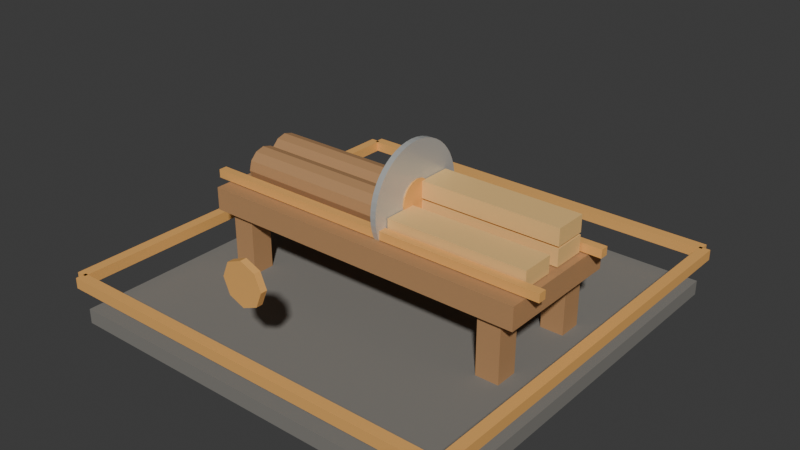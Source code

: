 # Source: t6_sawmill.blend  (saved by Blender 5.1.30; exported with 4.5.12 LTS)
import bpy
from mathutils import Matrix  # noqa: F401  (used for matrix-valued properties, if any)

bpy.ops.wm.read_factory_settings(use_empty=True)
scene = bpy.context.scene
scene.name = 'Scene'

# ---- materials (node trees are filled in below, after node groups)
mat_darkstone = bpy.data.materials.new('DarkStone')
mat_darkstone.diffuse_color = (0.21, 0.2, 0.18, 1.0)
mat_wood = bpy.data.materials.new('Wood')
mat_wood.diffuse_color = (0.46, 0.25, 0.11, 1.0)
mat_t6tieraccent = bpy.data.materials.new('T6TierAccent')
mat_t6tieraccent.diffuse_color = (0.92, 0.48, 0.14, 1.0)
mat_metal = bpy.data.materials.new('Metal')
mat_metal.diffuse_color = (0.6, 0.61, 0.59, 1.0)
mat_cutwood = bpy.data.materials.new('CutWood')
mat_cutwood.diffuse_color = (0.88, 0.56, 0.21, 1.0)

# ---- material node trees
mat_darkstone.use_nodes = True; mat_darkstone.node_tree.nodes.clear()
_N = mat_darkstone.node_tree.nodes; _L = mat_darkstone.node_tree.links
n0 = _N.new('ShaderNodeBsdfPrincipled'); n0.name = 'Principled BSDF'; n0.location = (-200, 100)
n0.inputs[0].default_value = (0.21, 0.2, 0.18, 1.0)
n0.inputs[2].default_value = 0.9
n1 = _N.new('ShaderNodeOutputMaterial'); n1.name = 'Material Output'; n1.location = (200, 100)
_L.new(n0.outputs[0], n1.inputs[0])
n1.is_active_output = True
mat_wood.use_nodes = True; mat_wood.node_tree.nodes.clear()
_N = mat_wood.node_tree.nodes; _L = mat_wood.node_tree.links
n0 = _N.new('ShaderNodeBsdfPrincipled'); n0.name = 'Principled BSDF'; n0.location = (-200, 100)
n0.inputs[0].default_value = (0.46, 0.25, 0.11, 1.0)
n0.inputs[2].default_value = 0.75
n1 = _N.new('ShaderNodeOutputMaterial'); n1.name = 'Material Output'; n1.location = (200, 100)
_L.new(n0.outputs[0], n1.inputs[0])
n1.is_active_output = True
mat_t6tieraccent.use_nodes = True; mat_t6tieraccent.node_tree.nodes.clear()
_N = mat_t6tieraccent.node_tree.nodes; _L = mat_t6tieraccent.node_tree.links
n0 = _N.new('ShaderNodeBsdfPrincipled'); n0.name = 'Principled BSDF'; n0.location = (-200, 100)
n0.inputs[0].default_value = (0.92, 0.48, 0.14, 1.0)
n0.inputs[1].default_value = 0.1
n0.inputs[2].default_value = 0.52
n1 = _N.new('ShaderNodeOutputMaterial'); n1.name = 'Material Output'; n1.location = (200, 100)
_L.new(n0.outputs[0], n1.inputs[0])
n1.is_active_output = True
mat_metal.use_nodes = True; mat_metal.node_tree.nodes.clear()
_N = mat_metal.node_tree.nodes; _L = mat_metal.node_tree.links
n0 = _N.new('ShaderNodeBsdfPrincipled'); n0.name = 'Principled BSDF'; n0.location = (-200, 100)
n0.inputs[0].default_value = (0.6, 0.61, 0.59, 1.0)
n0.inputs[1].default_value = 0.35
n0.inputs[2].default_value = 0.32
n1 = _N.new('ShaderNodeOutputMaterial'); n1.name = 'Material Output'; n1.location = (200, 100)
_L.new(n0.outputs[0], n1.inputs[0])
n1.is_active_output = True
mat_cutwood.use_nodes = True; mat_cutwood.node_tree.nodes.clear()
_N = mat_cutwood.node_tree.nodes; _L = mat_cutwood.node_tree.links
n0 = _N.new('ShaderNodeBsdfPrincipled'); n0.name = 'Principled BSDF'; n0.location = (-200, 100)
n0.inputs[0].default_value = (0.88, 0.56, 0.21, 1.0)
n0.inputs[2].default_value = 0.68
n1 = _N.new('ShaderNodeOutputMaterial'); n1.name = 'Material Output'; n1.location = (200, 100)
_L.new(n0.outputs[0], n1.inputs[0])
n1.is_active_output = True

# ---- world
world_world = bpy.data.worlds.new('World'); scene.world = world_world
world_world.use_nodes = True; world_world.node_tree.nodes.clear()
_N = world_world.node_tree.nodes; _L = world_world.node_tree.links
n0 = _N.new('ShaderNodeOutputWorld'); n0.name = 'World Output'; n0.location = (200, 100)
n1 = _N.new('ShaderNodeBackground'); n1.name = 'Background'; n1.location = (-200, 100)
n1.inputs[0].default_value = (0.05088, 0.05088, 0.05088, 1.0)
_L.new(n1.outputs[0], n0.inputs[0])
n0.is_active_output = True
world_world.color = (0.05088, 0.05088, 0.05088)
world_world.sun_shadow_jitter_overblur = 0.0

# ---- meshes
me_footprintbase_mesh = bpy.data.meshes.new('FootprintBase_Mesh')
me_footprintbase_mesh.from_pydata([(-1.9, -1.9, -0.07), (-1.9, -1.9, 0.07), (-1.9, 1.9, -0.07), (-1.9, 1.9, 0.07), (1.9, -1.9, -0.07), (1.9, -1.9, 0.07), (1.9, 1.9, -0.07), (1.9, 1.9, 0.07)], [], [(0, 1, 3, 2), (2, 3, 7, 6), (6, 7, 5, 4), (4, 5, 1, 0), (2, 6, 4, 0), (7, 3, 1, 5)])
_uv = me_footprintbase_mesh.uv_layers.new(name='UVMap')
_uv.uv.foreach_set('vector', [0.375, 0.0, 0.625, 0.0, 0.625, 0.25, 0.375, 0.25, 0.375, 0.25, 0.625, 0.25, 0.625, 0.5, 0.375, 0.5, 0.375, 0.5, 0.625, 0.5, 0.625, 0.75, 0.375, 0.75, 0.375, 0.75, 0.625, 0.75, 0.625, 1.0, 0.375, 1.0, 0.125, 0.5, 0.375, 0.5, 0.375, 0.75, 0.125, 0.75, 0.625, 0.5, 0.875, 0.5, 0.875, 0.75, 0.625, 0.75])
me_footprintbase_mesh.materials.append(mat_darkstone)
me_footprintbase_mesh.update()
me_tabletop_mesh = bpy.data.meshes.new('TableTop_Mesh')
me_tabletop_mesh.from_pydata([(-1.6, -0.625, -0.11), (-1.6, -0.625, 0.11), (-1.6, 0.625, -0.11), (-1.6, 0.625, 0.11), (1.6, -0.625, -0.11), (1.6, -0.625, 0.11), (1.6, 0.625, -0.11), (1.6, 0.625, 0.11)], [], [(0, 1, 3, 2), (2, 3, 7, 6), (6, 7, 5, 4), (4, 5, 1, 0), (2, 6, 4, 0), (7, 3, 1, 5)])
_uv = me_tabletop_mesh.uv_layers.new(name='UVMap')
_uv.uv.foreach_set('vector', [0.375, 0.0, 0.625, 0.0, 0.625, 0.25, 0.375, 0.25, 0.375, 0.25, 0.625, 0.25, 0.625, 0.5, 0.375, 0.5, 0.375, 0.5, 0.625, 0.5, 0.625, 0.75, 0.375, 0.75, 0.375, 0.75, 0.625, 0.75, 0.625, 1.0, 0.375, 1.0, 0.125, 0.5, 0.375, 0.5, 0.375, 0.75, 0.125, 0.75, 0.625, 0.5, 0.875, 0.5, 0.875, 0.75, 0.625, 0.75])
me_tabletop_mesh.materials.append(mat_wood)
me_tabletop_mesh.update()
me_tableleg_mesh = bpy.data.meshes.new('TableLeg_Mesh')
me_tableleg_mesh.from_pydata([(-0.11, -0.11, -0.36), (-0.11, -0.11, 0.36), (-0.11, 0.11, -0.36), (-0.11, 0.11, 0.36), (0.11, -0.11, -0.36), (0.11, -0.11, 0.36), (0.11, 0.11, -0.36), (0.11, 0.11, 0.36)], [], [(0, 1, 3, 2), (2, 3, 7, 6), (6, 7, 5, 4), (4, 5, 1, 0), (2, 6, 4, 0), (7, 3, 1, 5)])
_uv = me_tableleg_mesh.uv_layers.new(name='UVMap')
_uv.uv.foreach_set('vector', [0.375, 0.0, 0.625, 0.0, 0.625, 0.25, 0.375, 0.25, 0.375, 0.25, 0.625, 0.25, 0.625, 0.5, 0.375, 0.5, 0.375, 0.5, 0.625, 0.5, 0.625, 0.75, 0.375, 0.75, 0.375, 0.75, 0.625, 0.75, 0.625, 1.0, 0.375, 1.0, 0.125, 0.5, 0.375, 0.5, 0.375, 0.75, 0.125, 0.75, 0.625, 0.5, 0.875, 0.5, 0.875, 0.75, 0.625, 0.75])
me_tableleg_mesh.materials.append(mat_wood)
me_tableleg_mesh.update()
me_tableleg_mesh_001 = bpy.data.meshes.new('TableLeg_Mesh.001')
me_tableleg_mesh_001.from_pydata([(-0.11, -0.11, -0.36), (-0.11, -0.11, 0.36), (-0.11, 0.11, -0.36), (-0.11, 0.11, 0.36), (0.11, -0.11, -0.36), (0.11, -0.11, 0.36), (0.11, 0.11, -0.36), (0.11, 0.11, 0.36)], [], [(0, 1, 3, 2), (2, 3, 7, 6), (6, 7, 5, 4), (4, 5, 1, 0), (2, 6, 4, 0), (7, 3, 1, 5)])
_uv = me_tableleg_mesh_001.uv_layers.new(name='UVMap')
_uv.uv.foreach_set('vector', [0.375, 0.0, 0.625, 0.0, 0.625, 0.25, 0.375, 0.25, 0.375, 0.25, 0.625, 0.25, 0.625, 0.5, 0.375, 0.5, 0.375, 0.5, 0.625, 0.5, 0.625, 0.75, 0.375, 0.75, 0.375, 0.75, 0.625, 0.75, 0.625, 1.0, 0.375, 1.0, 0.125, 0.5, 0.375, 0.5, 0.375, 0.75, 0.125, 0.75, 0.625, 0.5, 0.875, 0.5, 0.875, 0.75, 0.625, 0.75])
me_tableleg_mesh_001.materials.append(mat_wood)
me_tableleg_mesh_001.update()
me_tableleg_mesh_002 = bpy.data.meshes.new('TableLeg_Mesh.002')
me_tableleg_mesh_002.from_pydata([(-0.11, -0.11, -0.36), (-0.11, -0.11, 0.36), (-0.11, 0.11, -0.36), (-0.11, 0.11, 0.36), (0.11, -0.11, -0.36), (0.11, -0.11, 0.36), (0.11, 0.11, -0.36), (0.11, 0.11, 0.36)], [], [(0, 1, 3, 2), (2, 3, 7, 6), (6, 7, 5, 4), (4, 5, 1, 0), (2, 6, 4, 0), (7, 3, 1, 5)])
_uv = me_tableleg_mesh_002.uv_layers.new(name='UVMap')
_uv.uv.foreach_set('vector', [0.375, 0.0, 0.625, 0.0, 0.625, 0.25, 0.375, 0.25, 0.375, 0.25, 0.625, 0.25, 0.625, 0.5, 0.375, 0.5, 0.375, 0.5, 0.625, 0.5, 0.625, 0.75, 0.375, 0.75, 0.375, 0.75, 0.625, 0.75, 0.625, 1.0, 0.375, 1.0, 0.125, 0.5, 0.375, 0.5, 0.375, 0.75, 0.125, 0.75, 0.625, 0.5, 0.875, 0.5, 0.875, 0.75, 0.625, 0.75])
me_tableleg_mesh_002.materials.append(mat_wood)
me_tableleg_mesh_002.update()
me_tableleg_mesh_003 = bpy.data.meshes.new('TableLeg_Mesh.003')
me_tableleg_mesh_003.from_pydata([(-0.11, -0.11, -0.36), (-0.11, -0.11, 0.36), (-0.11, 0.11, -0.36), (-0.11, 0.11, 0.36), (0.11, -0.11, -0.36), (0.11, -0.11, 0.36), (0.11, 0.11, -0.36), (0.11, 0.11, 0.36)], [], [(0, 1, 3, 2), (2, 3, 7, 6), (6, 7, 5, 4), (4, 5, 1, 0), (2, 6, 4, 0), (7, 3, 1, 5)])
_uv = me_tableleg_mesh_003.uv_layers.new(name='UVMap')
_uv.uv.foreach_set('vector', [0.375, 0.0, 0.625, 0.0, 0.625, 0.25, 0.375, 0.25, 0.375, 0.25, 0.625, 0.25, 0.625, 0.5, 0.375, 0.5, 0.375, 0.5, 0.625, 0.5, 0.625, 0.75, 0.375, 0.75, 0.375, 0.75, 0.625, 0.75, 0.625, 1.0, 0.375, 1.0, 0.125, 0.5, 0.375, 0.5, 0.375, 0.75, 0.125, 0.75, 0.625, 0.5, 0.875, 0.5, 0.875, 0.75, 0.625, 0.75])
me_tableleg_mesh_003.materials.append(mat_wood)
me_tableleg_mesh_003.update()
me_leftrail_mesh = bpy.data.meshes.new('LeftRail_Mesh')
me_leftrail_mesh.from_pydata([(-1.725, -0.04, -0.04), (-1.725, -0.04, 0.04), (-1.725, 0.04, -0.04), (-1.725, 0.04, 0.04), (1.725, -0.04, -0.04), (1.725, -0.04, 0.04), (1.725, 0.04, -0.04), (1.725, 0.04, 0.04)], [], [(0, 1, 3, 2), (2, 3, 7, 6), (6, 7, 5, 4), (4, 5, 1, 0), (2, 6, 4, 0), (7, 3, 1, 5)])
_uv = me_leftrail_mesh.uv_layers.new(name='UVMap')
_uv.uv.foreach_set('vector', [0.375, 0.0, 0.625, 0.0, 0.625, 0.25, 0.375, 0.25, 0.375, 0.25, 0.625, 0.25, 0.625, 0.5, 0.375, 0.5, 0.375, 0.5, 0.625, 0.5, 0.625, 0.75, 0.375, 0.75, 0.375, 0.75, 0.625, 0.75, 0.625, 1.0, 0.375, 1.0, 0.125, 0.5, 0.375, 0.5, 0.375, 0.75, 0.125, 0.75, 0.625, 0.5, 0.875, 0.5, 0.875, 0.75, 0.625, 0.75])
me_leftrail_mesh.materials.append(mat_t6tieraccent)
me_leftrail_mesh.update()
me_rightrail_mesh = bpy.data.meshes.new('RightRail_Mesh')
me_rightrail_mesh.from_pydata([(-1.725, -0.04, -0.04), (-1.725, -0.04, 0.04), (-1.725, 0.04, -0.04), (-1.725, 0.04, 0.04), (1.725, -0.04, -0.04), (1.725, -0.04, 0.04), (1.725, 0.04, -0.04), (1.725, 0.04, 0.04)], [], [(0, 1, 3, 2), (2, 3, 7, 6), (6, 7, 5, 4), (4, 5, 1, 0), (2, 6, 4, 0), (7, 3, 1, 5)])
_uv = me_rightrail_mesh.uv_layers.new(name='UVMap')
_uv.uv.foreach_set('vector', [0.375, 0.0, 0.625, 0.0, 0.625, 0.25, 0.375, 0.25, 0.375, 0.25, 0.625, 0.25, 0.625, 0.5, 0.375, 0.5, 0.375, 0.5, 0.625, 0.5, 0.625, 0.75, 0.375, 0.75, 0.375, 0.75, 0.625, 0.75, 0.625, 1.0, 0.375, 1.0, 0.125, 0.5, 0.375, 0.5, 0.375, 0.75, 0.125, 0.75, 0.625, 0.5, 0.875, 0.5, 0.875, 0.75, 0.625, 0.75])
me_rightrail_mesh.materials.append(mat_t6tieraccent)
me_rightrail_mesh.update()
me_sawblade_mesh = bpy.data.meshes.new('SawBlade_Mesh')
me_sawblade_mesh.from_pydata([(0.0, 0.52, -0.0275), (0.0, 0.52, 0.0275), (0.06787, 0.5156, -0.0275), (0.06787, 0.5156, 0.0275), (0.1346, 0.5023, -0.0275), (0.1346, 0.5023, 0.0275), (0.199, 0.4804, -0.0275), (0.199, 0.4804, 0.0275), (0.26, 0.4503, -0.0275), (0.26, 0.4503, 0.0275), (0.3166, 0.4125, -0.0275), (0.3166, 0.4125, 0.0275), (0.3677, 0.3677, -0.0275), (0.3677, 0.3677, 0.0275), (0.4125, 0.3166, -0.0275), (0.4125, 0.3166, 0.0275), (0.4503, 0.26, -0.0275), (0.4503, 0.26, 0.0275), (0.4804, 0.199, -0.0275), (0.4804, 0.199, 0.0275), (0.5023, 0.1346, -0.0275), (0.5023, 0.1346, 0.0275), (0.5156, 0.06787, -0.0275), (0.5156, 0.06787, 0.0275), (0.52, 0.0, -0.0275), (0.52, 0.0, 0.0275), (0.5156, -0.06787, -0.0275), (0.5156, -0.06787, 0.0275), (0.5023, -0.1346, -0.0275), (0.5023, -0.1346, 0.0275), (0.4804, -0.199, -0.0275), (0.4804, -0.199, 0.0275), (0.4503, -0.26, -0.0275), (0.4503, -0.26, 0.0275), (0.4125, -0.3166, -0.0275), (0.4125, -0.3166, 0.0275), (0.3677, -0.3677, -0.0275), (0.3677, -0.3677, 0.0275), (0.3166, -0.4125, -0.0275), (0.3166, -0.4125, 0.0275), (0.26, -0.4503, -0.0275), (0.26, -0.4503, 0.0275), (0.199, -0.4804, -0.0275), (0.199, -0.4804, 0.0275), (0.1346, -0.5023, -0.0275), (0.1346, -0.5023, 0.0275), (0.06787, -0.5156, -0.0275), (0.06787, -0.5156, 0.0275), (0.0, -0.52, -0.0275), (0.0, -0.52, 0.0275), (-0.06787, -0.5156, -0.0275), (-0.06787, -0.5156, 0.0275), (-0.1346, -0.5023, -0.0275), (-0.1346, -0.5023, 0.0275), (-0.199, -0.4804, -0.0275), (-0.199, -0.4804, 0.0275), (-0.26, -0.4503, -0.0275), (-0.26, -0.4503, 0.0275), (-0.3166, -0.4125, -0.0275), (-0.3166, -0.4125, 0.0275), (-0.3677, -0.3677, -0.0275), (-0.3677, -0.3677, 0.0275), (-0.4125, -0.3166, -0.0275), (-0.4125, -0.3166, 0.0275), (-0.4503, -0.26, -0.0275), (-0.4503, -0.26, 0.0275), (-0.4804, -0.199, -0.0275), (-0.4804, -0.199, 0.0275), (-0.5023, -0.1346, -0.0275), (-0.5023, -0.1346, 0.0275), (-0.5156, -0.06787, -0.0275), (-0.5156, -0.06787, 0.0275), (-0.52, 0.0, -0.0275), (-0.52, 0.0, 0.0275), (-0.5156, 0.06787, -0.0275), (-0.5156, 0.06787, 0.0275), (-0.5023, 0.1346, -0.0275), (-0.5023, 0.1346, 0.0275), (-0.4804, 0.199, -0.0275), (-0.4804, 0.199, 0.0275), (-0.4503, 0.26, -0.0275), (-0.4503, 0.26, 0.0275), (-0.4125, 0.3166, -0.0275), (-0.4125, 0.3166, 0.0275), (-0.3677, 0.3677, -0.0275), (-0.3677, 0.3677, 0.0275), (-0.3166, 0.4125, -0.0275), (-0.3166, 0.4125, 0.0275), (-0.26, 0.4503, -0.0275), (-0.26, 0.4503, 0.0275), (-0.199, 0.4804, -0.0275), (-0.199, 0.4804, 0.0275), (-0.1346, 0.5023, -0.0275), (-0.1346, 0.5023, 0.0275), (-0.06787, 0.5156, -0.0275), (-0.06787, 0.5156, 0.0275)], [], [(0, 1, 3, 2), (2, 3, 5, 4), (4, 5, 7, 6), (6, 7, 9, 8), (8, 9, 11, 10), (10, 11, 13, 12), (12, 13, 15, 14), (14, 15, 17, 16), (16, 17, 19, 18), (18, 19, 21, 20), (20, 21, 23, 22), (22, 23, 25, 24), (24, 25, 27, 26), (26, 27, 29, 28), (28, 29, 31, 30), (30, 31, 33, 32), (32, 33, 35, 34), (34, 35, 37, 36), (36, 37, 39, 38), (38, 39, 41, 40), (40, 41, 43, 42), (42, 43, 45, 44), (44, 45, 47, 46), (46, 47, 49, 48), (48, 49, 51, 50), (50, 51, 53, 52), (52, 53, 55, 54), (54, 55, 57, 56), (56, 57, 59, 58), (58, 59, 61, 60), (60, 61, 63, 62), (62, 63, 65, 64), (64, 65, 67, 66), (66, 67, 69, 68), (68, 69, 71, 70), (70, 71, 73, 72), (72, 73, 75, 74), (74, 75, 77, 76), (76, 77, 79, 78), (78, 79, 81, 80), (80, 81, 83, 82), (82, 83, 85, 84), (84, 85, 87, 86), (86, 87, 89, 88), (88, 89, 91, 90), (90, 91, 93, 92), (3, 1, 95, 93, 91, 89, 87, 85, 83, 81, 79, 77, 75, 73, 71, 69, 67, 65, 63, 61, 59, 57, 55, 53, 51, 49, 47, 45, 43, 41, 39, 37, 35, 33, 31, 29, 27, 25, 23, 21, 19, 17, 15, 13, 11, 9, 7, 5), (92, 93, 95, 94), (94, 95, 1, 0), (0, 2, 4, 6, 8, 10, 12, 14, 16, 18, 20, 22, 24, 26, 28, 30, 32, 34, 36, 38, 40, 42, 44, 46, 48, 50, 52, 54, 56, 58, 60, 62, 64, 66, 68, 70, 72, 74, 76, 78, 80, 82, 84, 86, 88, 90, 92, 94)])
_uv = me_sawblade_mesh.uv_layers.new(name='UVMap')
_uv.uv.foreach_set('vector', [1.0, 0.5, 1.0, 1.0, 0.9792, 1.0, 0.9792, 0.5, 0.9792, 0.5, 0.9792, 1.0, 0.9583, 1.0, 0.9583, 0.5, 0.9583, 0.5, 0.9583, 1.0, 0.9375, 1.0, 0.9375, 0.5, 0.9375, 0.5, 0.9375, 1.0, 0.9167, 1.0, 0.9167, 0.5, 0.9167, 0.5, 0.9167, 1.0, 0.8958, 1.0, 0.8958, 0.5, 0.8958, 0.5, 0.8958, 1.0, 0.875, 1.0, 0.875, 0.5, 0.875, 0.5, 0.875, 1.0, 0.8542, 1.0, 0.8542, 0.5, 0.8542, 0.5, 0.8542, 1.0, 0.8333, 1.0, 0.8333, 0.5, 0.8333, 0.5, 0.8333, 1.0, 0.8125, 1.0, 0.8125, 0.5, 0.8125, 0.5, 0.8125, 1.0, 0.7917, 1.0, 0.7917, 0.5, 0.7917, 0.5, 0.7917, 1.0, 0.7708, 1.0, 0.7708, 0.5, 0.7708, 0.5, 0.7708, 1.0, 0.75, 1.0, 0.75, 0.5, 0.75, 0.5, 0.75, 1.0, 0.7292, 1.0, 0.7292, 0.5, 0.7292, 0.5, 0.7292, 1.0, 0.7083, 1.0, 0.7083, 0.5, 0.7083, 0.5, 0.7083, 1.0, 0.6875, 1.0, 0.6875, 0.5, 0.6875, 0.5, 0.6875, 1.0, 0.6667, 1.0, 0.6667, 0.5, 0.6667, 0.5, 0.6667, 1.0, 0.6458, 1.0, 0.6458, 0.5, 0.6458, 0.5, 0.6458, 1.0, 0.625, 1.0, 0.625, 0.5, 0.625, 0.5, 0.625, 1.0, 0.6042, 1.0, 0.6042, 0.5, 0.6042, 0.5, 0.6042, 1.0, 0.5833, 1.0, 0.5833, 0.5, 0.5833, 0.5, 0.5833, 1.0, 0.5625, 1.0, 0.5625, 0.5, 0.5625, 0.5, 0.5625, 1.0, 0.5417, 1.0, 0.5417, 0.5, 0.5417, 0.5, 0.5417, 1.0, 0.5208, 1.0, 0.5208, 0.5, 0.5208, 0.5, 0.5208, 1.0, 0.5, 1.0, 0.5, 0.5, 0.5, 0.5, 0.5, 1.0, 0.4792, 1.0, 0.4792, 0.5, 0.4792, 0.5, 0.4792, 1.0, 0.4583, 1.0, 0.4583, 0.5, 0.4583, 0.5, 0.4583, 1.0, 0.4375, 1.0, 0.4375, 0.5, 0.4375, 0.5, 0.4375, 1.0, 0.4167, 1.0, 0.4167, 0.5, 0.4167, 0.5, 0.4167, 1.0, 0.3958, 1.0, 0.3958, 0.5, 0.3958, 0.5, 0.3958, 1.0, 0.375, 1.0, 0.375, 0.5, 0.375, 0.5, 0.375, 1.0, 0.3542, 1.0, 0.3542, 0.5, 0.3542, 0.5, 0.3542, 1.0, 0.3333, 1.0, 0.3333, 0.5, 0.3333, 0.5, 0.3333, 1.0, 0.3125, 1.0, 0.3125, 0.5, 0.3125, 0.5, 0.3125, 1.0, 0.2917, 1.0, 0.2917, 0.5, 0.2917, 0.5, 0.2917, 1.0, 0.2708, 1.0, 0.2708, 0.5, 0.2708, 0.5, 0.2708, 1.0, 0.25, 1.0, 0.25, 0.5, 0.25, 0.5, 0.25, 1.0, 0.2292, 1.0, 0.2292, 0.5, 0.2292, 0.5, 0.2292, 1.0, 0.2083, 1.0, 0.2083, 0.5, 0.2083, 0.5, 0.2083, 1.0, 0.1875, 1.0, 0.1875, 0.5, 0.1875, 0.5, 0.1875, 1.0, 0.1667, 1.0, 0.1667, 0.5, 0.1667, 0.5, 0.1667, 1.0, 0.1458, 1.0, 0.1458, 0.5, 0.1458, 0.5, 0.1458, 1.0, 0.125, 1.0, 0.125, 0.5, 0.125, 0.5, 0.125, 1.0, 0.1042, 1.0, 0.1042, 0.5, 0.1042, 0.5, 0.1042, 1.0, 0.08333, 1.0, 0.08333, 0.5, 0.08333, 0.5, 0.08333, 1.0, 0.0625, 1.0, 0.0625, 0.5, 0.0625, 0.5, 0.0625, 1.0, 0.04167, 1.0, 0.04167, 0.5, 0.2813, 0.4879, 0.25, 0.49, 0.2187, 0.4879, 0.1879, 0.4818, 0.1582, 0.4717, 0.13, 0.4578, 0.1039, 0.4404, 0.08029, 0.4197, 0.0596, 0.3961, 0.04215, 0.37, 0.02827, 0.3418, 0.01818, 0.3121, 0.01205, 0.2813, 0.01, 0.25, 0.01205, 0.2187, 0.01818, 0.1879, 0.02827, 0.1582, 0.04215, 0.13, 0.0596, 0.1039, 0.08029, 0.08029, 0.1039, 0.0596, 0.13, 0.04215, 0.1582, 0.02827, 0.1879, 0.01818, 0.2187, 0.01205, 0.25, 0.01, 0.2813, 0.01205, 0.3121, 0.01818, 0.3418, 0.02827, 0.37, 0.04215, 0.3961, 0.0596, 0.4197, 0.08029, 0.4404, 0.1039, 0.4578, 0.13, 0.4717, 0.1582, 0.4818, 0.1879, 0.4879, 0.2187, 0.49, 0.25, 0.4879, 0.2813, 0.4818, 0.3121, 0.4717, 0.3418, 0.4578, 0.37, 0.4404, 0.3961, 0.4197, 0.4197, 0.3961, 0.4404, 0.37, 0.4578, 0.3418, 0.4717, 0.3121, 0.4818, 0.04167, 0.5, 0.04167, 1.0, 0.02083, 1.0, 0.02083, 0.5, 0.02083, 0.5, 0.02083, 1.0, 3.763e-07, 1.0, 3.763e-07, 0.5, 0.75, 0.49, 0.7813, 0.4879, 0.8121, 0.4818, 0.8418, 0.4717, 0.87, 0.4578, 0.8961, 0.4404, 0.9197, 0.4197, 0.9404, 0.3961, 0.9578, 0.37, 0.9717, 0.3418, 0.9818, 0.3121, 0.9879, 0.2813, 0.99, 0.25, 0.9879, 0.2187, 0.9818, 0.1879, 0.9717, 0.1582, 0.9578, 0.13, 0.9404, 0.1039, 0.9197, 0.08029, 0.8961, 0.0596, 0.87, 0.04215, 0.8418, 0.02827, 0.8121, 0.01818, 0.7813, 0.01205, 0.75, 0.01, 0.7187, 0.01205, 0.6879, 0.01818, 0.6582, 0.02827, 0.63, 0.04215, 0.6039, 0.0596, 0.5803, 0.08029, 0.5596, 0.1039, 0.5422, 0.13, 0.5283, 0.1582, 0.5182, 0.1879, 0.5121, 0.2187, 0.51, 0.25, 0.5121, 0.2813, 0.5182, 0.3121, 0.5283, 0.3418, 0.5422, 0.37, 0.5596, 0.3961, 0.5803, 0.4197, 0.6039, 0.4404, 0.63, 0.4578, 0.6582, 0.4717, 0.6879, 0.4818, 0.7187, 0.4879])
me_sawblade_mesh.materials.append(mat_metal)
me_sawblade_mesh.update()
me_bladehub_mesh = bpy.data.meshes.new('BladeHub_Mesh')
me_bladehub_mesh.from_pydata([(0.0, 0.18, -0.04), (0.0, 0.18, 0.04), (0.06888, 0.1663, -0.04), (0.06888, 0.1663, 0.04), (0.1273, 0.1273, -0.04), (0.1273, 0.1273, 0.04), (0.1663, 0.06888, -0.04), (0.1663, 0.06888, 0.04), (0.18, 0.0, -0.04), (0.18, 0.0, 0.04), (0.1663, -0.06888, -0.04), (0.1663, -0.06888, 0.04), (0.1273, -0.1273, -0.04), (0.1273, -0.1273, 0.04), (0.06888, -0.1663, -0.04), (0.06888, -0.1663, 0.04), (0.0, -0.18, -0.04), (0.0, -0.18, 0.04), (-0.06888, -0.1663, -0.04), (-0.06888, -0.1663, 0.04), (-0.1273, -0.1273, -0.04), (-0.1273, -0.1273, 0.04), (-0.1663, -0.06888, -0.04), (-0.1663, -0.06888, 0.04), (-0.18, 0.0, -0.04), (-0.18, 0.0, 0.04), (-0.1663, 0.06888, -0.04), (-0.1663, 0.06888, 0.04), (-0.1273, 0.1273, -0.04), (-0.1273, 0.1273, 0.04), (-0.06888, 0.1663, -0.04), (-0.06888, 0.1663, 0.04)], [], [(0, 1, 3, 2), (2, 3, 5, 4), (4, 5, 7, 6), (6, 7, 9, 8), (8, 9, 11, 10), (10, 11, 13, 12), (12, 13, 15, 14), (14, 15, 17, 16), (16, 17, 19, 18), (18, 19, 21, 20), (20, 21, 23, 22), (22, 23, 25, 24), (24, 25, 27, 26), (26, 27, 29, 28), (3, 1, 31, 29, 27, 25, 23, 21, 19, 17, 15, 13, 11, 9, 7, 5), (28, 29, 31, 30), (30, 31, 1, 0), (0, 2, 4, 6, 8, 10, 12, 14, 16, 18, 20, 22, 24, 26, 28, 30)])
_uv = me_bladehub_mesh.uv_layers.new(name='UVMap')
_uv.uv.foreach_set('vector', [1.0, 0.5, 1.0, 1.0, 0.9375, 1.0, 0.9375, 0.5, 0.9375, 0.5, 0.9375, 1.0, 0.875, 1.0, 0.875, 0.5, 0.875, 0.5, 0.875, 1.0, 0.8125, 1.0, 0.8125, 0.5, 0.8125, 0.5, 0.8125, 1.0, 0.75, 1.0, 0.75, 0.5, 0.75, 0.5, 0.75, 1.0, 0.6875, 1.0, 0.6875, 0.5, 0.6875, 0.5, 0.6875, 1.0, 0.625, 1.0, 0.625, 0.5, 0.625, 0.5, 0.625, 1.0, 0.5625, 1.0, 0.5625, 0.5, 0.5625, 0.5, 0.5625, 1.0, 0.5, 1.0, 0.5, 0.5, 0.5, 0.5, 0.5, 1.0, 0.4375, 1.0, 0.4375, 0.5, 0.4375, 0.5, 0.4375, 1.0, 0.375, 1.0, 0.375, 0.5, 0.375, 0.5, 0.375, 1.0, 0.3125, 1.0, 0.3125, 0.5, 0.3125, 0.5, 0.3125, 1.0, 0.25, 1.0, 0.25, 0.5, 0.25, 0.5, 0.25, 1.0, 0.1875, 1.0, 0.1875, 0.5, 0.1875, 0.5, 0.1875, 1.0, 0.125, 1.0, 0.125, 0.5, 0.3418, 0.4717, 0.25, 0.49, 0.1582, 0.4717, 0.08029, 0.4197, 0.02827, 0.3418, 0.01, 0.25, 0.02827, 0.1582, 0.08029, 0.08029, 0.1582, 0.02827, 0.25, 0.01, 0.3418, 0.02827, 0.4197, 0.08029, 0.4717, 0.1582, 0.49, 0.25, 0.4717, 0.3418, 0.4197, 0.4197, 0.125, 0.5, 0.125, 1.0, 0.0625, 1.0, 0.0625, 0.5, 0.0625, 0.5, 0.0625, 1.0, 0.0, 1.0, 0.0, 0.5, 0.75, 0.49, 0.8418, 0.4717, 0.9197, 0.4197, 0.9717, 0.3418, 0.99, 0.25, 0.9717, 0.1582, 0.9197, 0.08029, 0.8418, 0.02827, 0.75, 0.01, 0.6582, 0.02827, 0.5803, 0.08029, 0.5283, 0.1582, 0.51, 0.25, 0.5283, 0.3418, 0.5803, 0.4197, 0.6582, 0.4717])
me_bladehub_mesh.materials.append(mat_t6tieraccent)
me_bladehub_mesh.update()
me_inputloga_mesh = bpy.data.meshes.new('InputLogA_Mesh')
me_inputloga_mesh.from_pydata([(0.0, 0.18, -0.825), (0.0, 0.18, 0.825), (0.09, 0.1559, -0.825), (0.09, 0.1559, 0.825), (0.1559, 0.09, -0.825), (0.1559, 0.09, 0.825), (0.18, 0.0, -0.825), (0.18, 0.0, 0.825), (0.1559, -0.09, -0.825), (0.1559, -0.09, 0.825), (0.09, -0.1559, -0.825), (0.09, -0.1559, 0.825), (0.0, -0.18, -0.825), (0.0, -0.18, 0.825), (-0.09, -0.1559, -0.825), (-0.09, -0.1559, 0.825), (-0.1559, -0.09, -0.825), (-0.1559, -0.09, 0.825), (-0.18, 0.0, -0.825), (-0.18, 0.0, 0.825), (-0.1559, 0.09, -0.825), (-0.1559, 0.09, 0.825), (-0.09, 0.1559, -0.825), (-0.09, 0.1559, 0.825)], [], [(0, 1, 3, 2), (2, 3, 5, 4), (4, 5, 7, 6), (6, 7, 9, 8), (8, 9, 11, 10), (10, 11, 13, 12), (12, 13, 15, 14), (14, 15, 17, 16), (16, 17, 19, 18), (18, 19, 21, 20), (3, 1, 23, 21, 19, 17, 15, 13, 11, 9, 7, 5), (20, 21, 23, 22), (22, 23, 1, 0), (0, 2, 4, 6, 8, 10, 12, 14, 16, 18, 20, 22)])
_uv = me_inputloga_mesh.uv_layers.new(name='UVMap')
_uv.uv.foreach_set('vector', [1.0, 0.5, 1.0, 1.0, 0.9167, 1.0, 0.9167, 0.5, 0.9167, 0.5, 0.9167, 1.0, 0.8333, 1.0, 0.8333, 0.5, 0.8333, 0.5, 0.8333, 1.0, 0.75, 1.0, 0.75, 0.5, 0.75, 0.5, 0.75, 1.0, 0.6667, 1.0, 0.6667, 0.5, 0.6667, 0.5, 0.6667, 1.0, 0.5833, 1.0, 0.5833, 0.5, 0.5833, 0.5, 0.5833, 1.0, 0.5, 1.0, 0.5, 0.5, 0.5, 0.5, 0.5, 1.0, 0.4167, 1.0, 0.4167, 0.5, 0.4167, 0.5, 0.4167, 1.0, 0.3333, 1.0, 0.3333, 0.5, 0.3333, 0.5, 0.3333, 1.0, 0.25, 1.0, 0.25, 0.5, 0.25, 0.5, 0.25, 1.0, 0.1667, 1.0, 0.1667, 0.5, 0.37, 0.4578, 0.25, 0.49, 0.13, 0.4578, 0.04215, 0.37, 0.01, 0.25, 0.04215, 0.13, 0.13, 0.04215, 0.25, 0.01, 0.37, 0.04215, 0.4578, 0.13, 0.49, 0.25, 0.4578, 0.37, 0.1667, 0.5, 0.1667, 1.0, 0.08333, 1.0, 0.08333, 0.5, 0.08333, 0.5, 0.08333, 1.0, 7.451e-08, 1.0, 7.451e-08, 0.5, 0.75, 0.49, 0.87, 0.4578, 0.9578, 0.37, 0.99, 0.25, 0.9578, 0.13, 0.87, 0.04215, 0.75, 0.01, 0.63, 0.04215, 0.5422, 0.13, 0.51, 0.25, 0.5422, 0.37, 0.63, 0.4578])
me_inputloga_mesh.materials.append(mat_wood)
me_inputloga_mesh.update()
me_inputlogb_mesh = bpy.data.meshes.new('InputLogB_Mesh')
me_inputlogb_mesh.from_pydata([(0.0, 0.18, -0.825), (0.0, 0.18, 0.825), (0.09, 0.1559, -0.825), (0.09, 0.1559, 0.825), (0.1559, 0.09, -0.825), (0.1559, 0.09, 0.825), (0.18, 0.0, -0.825), (0.18, 0.0, 0.825), (0.1559, -0.09, -0.825), (0.1559, -0.09, 0.825), (0.09, -0.1559, -0.825), (0.09, -0.1559, 0.825), (0.0, -0.18, -0.825), (0.0, -0.18, 0.825), (-0.09, -0.1559, -0.825), (-0.09, -0.1559, 0.825), (-0.1559, -0.09, -0.825), (-0.1559, -0.09, 0.825), (-0.18, 0.0, -0.825), (-0.18, 0.0, 0.825), (-0.1559, 0.09, -0.825), (-0.1559, 0.09, 0.825), (-0.09, 0.1559, -0.825), (-0.09, 0.1559, 0.825)], [], [(0, 1, 3, 2), (2, 3, 5, 4), (4, 5, 7, 6), (6, 7, 9, 8), (8, 9, 11, 10), (10, 11, 13, 12), (12, 13, 15, 14), (14, 15, 17, 16), (16, 17, 19, 18), (18, 19, 21, 20), (3, 1, 23, 21, 19, 17, 15, 13, 11, 9, 7, 5), (20, 21, 23, 22), (22, 23, 1, 0), (0, 2, 4, 6, 8, 10, 12, 14, 16, 18, 20, 22)])
_uv = me_inputlogb_mesh.uv_layers.new(name='UVMap')
_uv.uv.foreach_set('vector', [1.0, 0.5, 1.0, 1.0, 0.9167, 1.0, 0.9167, 0.5, 0.9167, 0.5, 0.9167, 1.0, 0.8333, 1.0, 0.8333, 0.5, 0.8333, 0.5, 0.8333, 1.0, 0.75, 1.0, 0.75, 0.5, 0.75, 0.5, 0.75, 1.0, 0.6667, 1.0, 0.6667, 0.5, 0.6667, 0.5, 0.6667, 1.0, 0.5833, 1.0, 0.5833, 0.5, 0.5833, 0.5, 0.5833, 1.0, 0.5, 1.0, 0.5, 0.5, 0.5, 0.5, 0.5, 1.0, 0.4167, 1.0, 0.4167, 0.5, 0.4167, 0.5, 0.4167, 1.0, 0.3333, 1.0, 0.3333, 0.5, 0.3333, 0.5, 0.3333, 1.0, 0.25, 1.0, 0.25, 0.5, 0.25, 0.5, 0.25, 1.0, 0.1667, 1.0, 0.1667, 0.5, 0.37, 0.4578, 0.25, 0.49, 0.13, 0.4578, 0.04215, 0.37, 0.01, 0.25, 0.04215, 0.13, 0.13, 0.04215, 0.25, 0.01, 0.37, 0.04215, 0.4578, 0.13, 0.49, 0.25, 0.4578, 0.37, 0.1667, 0.5, 0.1667, 1.0, 0.08333, 1.0, 0.08333, 0.5, 0.08333, 0.5, 0.08333, 1.0, 7.451e-08, 1.0, 7.451e-08, 0.5, 0.75, 0.49, 0.87, 0.4578, 0.9578, 0.37, 0.99, 0.25, 0.9578, 0.13, 0.87, 0.04215, 0.75, 0.01, 0.63, 0.04215, 0.5422, 0.13, 0.51, 0.25, 0.5422, 0.37, 0.63, 0.4578])
me_inputlogb_mesh.materials.append(mat_wood)
me_inputlogb_mesh.update()
me_outputplank_mesh = bpy.data.meshes.new('OutputPlank_Mesh')
me_outputplank_mesh.from_pydata([(-0.675, -0.16, -0.08), (-0.675, -0.16, 0.08), (-0.675, 0.16, -0.08), (-0.675, 0.16, 0.08), (0.675, -0.16, -0.08), (0.675, -0.16, 0.08), (0.675, 0.16, -0.08), (0.675, 0.16, 0.08)], [], [(0, 1, 3, 2), (2, 3, 7, 6), (6, 7, 5, 4), (4, 5, 1, 0), (2, 6, 4, 0), (7, 3, 1, 5)])
_uv = me_outputplank_mesh.uv_layers.new(name='UVMap')
_uv.uv.foreach_set('vector', [0.375, 0.0, 0.625, 0.0, 0.625, 0.25, 0.375, 0.25, 0.375, 0.25, 0.625, 0.25, 0.625, 0.5, 0.375, 0.5, 0.375, 0.5, 0.625, 0.5, 0.625, 0.75, 0.375, 0.75, 0.375, 0.75, 0.625, 0.75, 0.625, 1.0, 0.375, 1.0, 0.125, 0.5, 0.375, 0.5, 0.375, 0.75, 0.125, 0.75, 0.625, 0.5, 0.875, 0.5, 0.875, 0.75, 0.625, 0.75])
me_outputplank_mesh.materials.append(mat_cutwood)
me_outputplank_mesh.update()
me_outputplank_mesh_001 = bpy.data.meshes.new('OutputPlank_Mesh.001')
me_outputplank_mesh_001.from_pydata([(-0.675, -0.16, -0.08), (-0.675, -0.16, 0.08), (-0.675, 0.16, -0.08), (-0.675, 0.16, 0.08), (0.675, -0.16, -0.08), (0.675, -0.16, 0.08), (0.675, 0.16, -0.08), (0.675, 0.16, 0.08)], [], [(0, 1, 3, 2), (2, 3, 7, 6), (6, 7, 5, 4), (4, 5, 1, 0), (2, 6, 4, 0), (7, 3, 1, 5)])
_uv = me_outputplank_mesh_001.uv_layers.new(name='UVMap')
_uv.uv.foreach_set('vector', [0.375, 0.0, 0.625, 0.0, 0.625, 0.25, 0.375, 0.25, 0.375, 0.25, 0.625, 0.25, 0.625, 0.5, 0.375, 0.5, 0.375, 0.5, 0.625, 0.5, 0.625, 0.75, 0.375, 0.75, 0.375, 0.75, 0.625, 0.75, 0.625, 1.0, 0.375, 1.0, 0.125, 0.5, 0.375, 0.5, 0.375, 0.75, 0.125, 0.75, 0.625, 0.5, 0.875, 0.5, 0.875, 0.75, 0.625, 0.75])
me_outputplank_mesh_001.materials.append(mat_cutwood)
me_outputplank_mesh_001.update()
me_outputplank_mesh_002 = bpy.data.meshes.new('OutputPlank_Mesh.002')
me_outputplank_mesh_002.from_pydata([(-0.675, -0.16, -0.08), (-0.675, -0.16, 0.08), (-0.675, 0.16, -0.08), (-0.675, 0.16, 0.08), (0.675, -0.16, -0.08), (0.675, -0.16, 0.08), (0.675, 0.16, -0.08), (0.675, 0.16, 0.08)], [], [(0, 1, 3, 2), (2, 3, 7, 6), (6, 7, 5, 4), (4, 5, 1, 0), (2, 6, 4, 0), (7, 3, 1, 5)])
_uv = me_outputplank_mesh_002.uv_layers.new(name='UVMap')
_uv.uv.foreach_set('vector', [0.375, 0.0, 0.625, 0.0, 0.625, 0.25, 0.375, 0.25, 0.375, 0.25, 0.625, 0.25, 0.625, 0.5, 0.375, 0.5, 0.375, 0.5, 0.625, 0.5, 0.625, 0.75, 0.375, 0.75, 0.375, 0.75, 0.625, 0.75, 0.625, 1.0, 0.375, 1.0, 0.125, 0.5, 0.375, 0.5, 0.375, 0.75, 0.125, 0.75, 0.625, 0.5, 0.875, 0.5, 0.875, 0.75, 0.625, 0.75])
me_outputplank_mesh_002.materials.append(mat_cutwood)
me_outputplank_mesh_002.update()
me_tierfronttrim_mesh = bpy.data.meshes.new('TierFrontTrim_Mesh')
me_tierfronttrim_mesh.from_pydata([(-1.91, -0.05, -0.05), (-1.91, -0.05, 0.05), (-1.91, 0.05, -0.05), (-1.91, 0.05, 0.05), (1.91, -0.05, -0.05), (1.91, -0.05, 0.05), (1.91, 0.05, -0.05), (1.91, 0.05, 0.05)], [], [(0, 1, 3, 2), (2, 3, 7, 6), (6, 7, 5, 4), (4, 5, 1, 0), (2, 6, 4, 0), (7, 3, 1, 5)])
_uv = me_tierfronttrim_mesh.uv_layers.new(name='UVMap')
_uv.uv.foreach_set('vector', [0.375, 0.0, 0.625, 0.0, 0.625, 0.25, 0.375, 0.25, 0.375, 0.25, 0.625, 0.25, 0.625, 0.5, 0.375, 0.5, 0.375, 0.5, 0.625, 0.5, 0.625, 0.75, 0.375, 0.75, 0.375, 0.75, 0.625, 0.75, 0.625, 1.0, 0.375, 1.0, 0.125, 0.5, 0.375, 0.5, 0.375, 0.75, 0.125, 0.75, 0.625, 0.5, 0.875, 0.5, 0.875, 0.75, 0.625, 0.75])
me_tierfronttrim_mesh.materials.append(mat_t6tieraccent)
me_tierfronttrim_mesh.update()
me_tierbacktrim_mesh = bpy.data.meshes.new('TierBackTrim_Mesh')
me_tierbacktrim_mesh.from_pydata([(-1.91, -0.05, -0.05), (-1.91, -0.05, 0.05), (-1.91, 0.05, -0.05), (-1.91, 0.05, 0.05), (1.91, -0.05, -0.05), (1.91, -0.05, 0.05), (1.91, 0.05, -0.05), (1.91, 0.05, 0.05)], [], [(0, 1, 3, 2), (2, 3, 7, 6), (6, 7, 5, 4), (4, 5, 1, 0), (2, 6, 4, 0), (7, 3, 1, 5)])
_uv = me_tierbacktrim_mesh.uv_layers.new(name='UVMap')
_uv.uv.foreach_set('vector', [0.375, 0.0, 0.625, 0.0, 0.625, 0.25, 0.375, 0.25, 0.375, 0.25, 0.625, 0.25, 0.625, 0.5, 0.375, 0.5, 0.375, 0.5, 0.625, 0.5, 0.625, 0.75, 0.375, 0.75, 0.375, 0.75, 0.625, 0.75, 0.625, 1.0, 0.375, 1.0, 0.125, 0.5, 0.375, 0.5, 0.375, 0.75, 0.125, 0.75, 0.625, 0.5, 0.875, 0.5, 0.875, 0.75, 0.625, 0.75])
me_tierbacktrim_mesh.materials.append(mat_t6tieraccent)
me_tierbacktrim_mesh.update()
me_tierlefttrim_mesh = bpy.data.meshes.new('TierLeftTrim_Mesh')
me_tierlefttrim_mesh.from_pydata([(-0.05, -1.91, -0.05), (-0.05, -1.91, 0.05), (-0.05, 1.91, -0.05), (-0.05, 1.91, 0.05), (0.05, -1.91, -0.05), (0.05, -1.91, 0.05), (0.05, 1.91, -0.05), (0.05, 1.91, 0.05)], [], [(0, 1, 3, 2), (2, 3, 7, 6), (6, 7, 5, 4), (4, 5, 1, 0), (2, 6, 4, 0), (7, 3, 1, 5)])
_uv = me_tierlefttrim_mesh.uv_layers.new(name='UVMap')
_uv.uv.foreach_set('vector', [0.375, 0.0, 0.625, 0.0, 0.625, 0.25, 0.375, 0.25, 0.375, 0.25, 0.625, 0.25, 0.625, 0.5, 0.375, 0.5, 0.375, 0.5, 0.625, 0.5, 0.625, 0.75, 0.375, 0.75, 0.375, 0.75, 0.625, 0.75, 0.625, 1.0, 0.375, 1.0, 0.125, 0.5, 0.375, 0.5, 0.375, 0.75, 0.125, 0.75, 0.625, 0.5, 0.875, 0.5, 0.875, 0.75, 0.625, 0.75])
me_tierlefttrim_mesh.materials.append(mat_t6tieraccent)
me_tierlefttrim_mesh.update()
me_tierrighttrim_mesh = bpy.data.meshes.new('TierRightTrim_Mesh')
me_tierrighttrim_mesh.from_pydata([(-0.05, -1.91, -0.05), (-0.05, -1.91, 0.05), (-0.05, 1.91, -0.05), (-0.05, 1.91, 0.05), (0.05, -1.91, -0.05), (0.05, -1.91, 0.05), (0.05, 1.91, -0.05), (0.05, 1.91, 0.05)], [], [(0, 1, 3, 2), (2, 3, 7, 6), (6, 7, 5, 4), (4, 5, 1, 0), (2, 6, 4, 0), (7, 3, 1, 5)])
_uv = me_tierrighttrim_mesh.uv_layers.new(name='UVMap')
_uv.uv.foreach_set('vector', [0.375, 0.0, 0.625, 0.0, 0.625, 0.25, 0.375, 0.25, 0.375, 0.25, 0.625, 0.25, 0.625, 0.5, 0.375, 0.5, 0.375, 0.5, 0.625, 0.5, 0.625, 0.75, 0.375, 0.75, 0.375, 0.75, 0.625, 0.75, 0.625, 1.0, 0.375, 1.0, 0.125, 0.5, 0.375, 0.5, 0.375, 0.75, 0.125, 0.75, 0.625, 0.5, 0.875, 0.5, 0.875, 0.75, 0.625, 0.75])
me_tierrighttrim_mesh.materials.append(mat_t6tieraccent)
me_tierrighttrim_mesh.update()
me_tieremblem_mesh = bpy.data.meshes.new('TierEmblem_Mesh')
me_tieremblem_mesh.from_pydata([(0.0, 0.2, -0.03), (0.0, 0.2, 0.03), (0.1414, 0.1414, -0.03), (0.1414, 0.1414, 0.03), (0.2, 0.0, -0.03), (0.2, 0.0, 0.03), (0.1414, -0.1414, -0.03), (0.1414, -0.1414, 0.03), (0.0, -0.2, -0.03), (0.0, -0.2, 0.03), (-0.1414, -0.1414, -0.03), (-0.1414, -0.1414, 0.03), (-0.2, 0.0, -0.03), (-0.2, 0.0, 0.03), (-0.1414, 0.1414, -0.03), (-0.1414, 0.1414, 0.03)], [], [(0, 1, 3, 2), (2, 3, 5, 4), (4, 5, 7, 6), (6, 7, 9, 8), (8, 9, 11, 10), (10, 11, 13, 12), (3, 1, 15, 13, 11, 9, 7, 5), (12, 13, 15, 14), (14, 15, 1, 0), (0, 2, 4, 6, 8, 10, 12, 14)])
_uv = me_tieremblem_mesh.uv_layers.new(name='UVMap')
_uv.uv.foreach_set('vector', [1.0, 0.5, 1.0, 1.0, 0.875, 1.0, 0.875, 0.5, 0.875, 0.5, 0.875, 1.0, 0.75, 1.0, 0.75, 0.5, 0.75, 0.5, 0.75, 1.0, 0.625, 1.0, 0.625, 0.5, 0.625, 0.5, 0.625, 1.0, 0.5, 1.0, 0.5, 0.5, 0.5, 0.5, 0.5, 1.0, 0.375, 1.0, 0.375, 0.5, 0.375, 0.5, 0.375, 1.0, 0.25, 1.0, 0.25, 0.5, 0.4197, 0.4197, 0.25, 0.49, 0.08029, 0.4197, 0.01, 0.25, 0.08029, 0.08029, 0.25, 0.01, 0.4197, 0.08029, 0.49, 0.25, 0.25, 0.5, 0.25, 1.0, 0.125, 1.0, 0.125, 0.5, 0.125, 0.5, 0.125, 1.0, 0.0, 1.0, 0.0, 0.5, 0.75, 0.49, 0.9197, 0.4197, 0.99, 0.25, 0.9197, 0.08029, 0.75, 0.01, 0.5803, 0.08029, 0.51, 0.25, 0.5803, 0.4197])
me_tieremblem_mesh.materials.append(mat_t6tieraccent)
me_tieremblem_mesh.update()

# ---- objects
ob_t6sawmill = bpy.data.objects.new('T6Sawmill', None)
ob_footprintbase = bpy.data.objects.new('FootprintBase', me_footprintbase_mesh)
ob_tabletop = bpy.data.objects.new('TableTop', me_tabletop_mesh)
ob_tableleg = bpy.data.objects.new('TableLeg', me_tableleg_mesh)
ob_tableleg_001 = bpy.data.objects.new('TableLeg.001', me_tableleg_mesh_001)
ob_tableleg_002 = bpy.data.objects.new('TableLeg.002', me_tableleg_mesh_002)
ob_tableleg_003 = bpy.data.objects.new('TableLeg.003', me_tableleg_mesh_003)
ob_leftrail = bpy.data.objects.new('LeftRail', me_leftrail_mesh)
ob_rightrail = bpy.data.objects.new('RightRail', me_rightrail_mesh)
ob_sawblade = bpy.data.objects.new('SawBlade', me_sawblade_mesh)
ob_bladehub = bpy.data.objects.new('BladeHub', me_bladehub_mesh)
ob_inputloga = bpy.data.objects.new('InputLogA', me_inputloga_mesh)
ob_inputlogb = bpy.data.objects.new('InputLogB', me_inputlogb_mesh)
ob_outputplank = bpy.data.objects.new('OutputPlank', me_outputplank_mesh)
ob_outputplank_001 = bpy.data.objects.new('OutputPlank.001', me_outputplank_mesh_001)
ob_outputplank_002 = bpy.data.objects.new('OutputPlank.002', me_outputplank_mesh_002)
ob_tierfronttrim = bpy.data.objects.new('TierFrontTrim', me_tierfronttrim_mesh)
ob_tierbacktrim = bpy.data.objects.new('TierBackTrim', me_tierbacktrim_mesh)
ob_tierlefttrim = bpy.data.objects.new('TierLeftTrim', me_tierlefttrim_mesh)
ob_tierrighttrim = bpy.data.objects.new('TierRightTrim', me_tierrighttrim_mesh)
ob_tieremblem = bpy.data.objects.new('TierEmblem', me_tieremblem_mesh)

# ---- transforms, parenting, visibility, modifiers, constraints
ob_t6sawmill.location = (0.0, 0.0, 0.0)
ob_footprintbase.parent = ob_t6sawmill
ob_footprintbase.location = (0.0, 0.0, 0.07)
ob_tabletop.parent = ob_t6sawmill
ob_tabletop.location = (0.0, 0.0, 0.82)
ob_tableleg.parent = ob_t6sawmill
ob_tableleg.location = (-1.35, -0.46, 0.42)
ob_tableleg_001.parent = ob_t6sawmill
ob_tableleg_001.location = (-1.35, 0.46, 0.42)
ob_tableleg_002.parent = ob_t6sawmill
ob_tableleg_002.location = (1.35, -0.46, 0.42)
ob_tableleg_003.parent = ob_t6sawmill
ob_tableleg_003.location = (1.35, 0.46, 0.42)
ob_leftrail.parent = ob_t6sawmill
ob_leftrail.location = (0.0, -0.44, 0.98)
ob_rightrail.parent = ob_t6sawmill
ob_rightrail.location = (0.0, 0.44, 0.98)
ob_sawblade.parent = ob_t6sawmill
ob_sawblade.location = (0.15, 0.0, 1.14)
ob_sawblade.rotation_euler = (0.0, 1.571, 0.0)
ob_bladehub.parent = ob_t6sawmill
ob_bladehub.location = (0.15, 0.0, 1.14)
ob_bladehub.rotation_euler = (0.0, 1.571, 0.0)
ob_inputloga.parent = ob_t6sawmill
ob_inputloga.location = (-0.65, -0.16, 1.03)
ob_inputloga.rotation_euler = (0.0, 1.571, 0.0)
ob_inputlogb.parent = ob_t6sawmill
ob_inputlogb.location = (-0.72, 0.18, 1.03)
ob_inputlogb.rotation_euler = (0.0, 1.571, 0.0)
ob_outputplank.parent = ob_t6sawmill
ob_outputplank.location = (0.86, 0.22, 1.02)
ob_outputplank_001.parent = ob_t6sawmill
ob_outputplank_001.location = (0.86, 0.22, 1.2)
ob_outputplank_002.parent = ob_t6sawmill
ob_outputplank_002.location = (0.86, -0.22, 1.02)
ob_tierfronttrim.parent = ob_t6sawmill
ob_tierfronttrim.location = (0.0, -1.93, 0.43)
ob_tierbacktrim.parent = ob_t6sawmill
ob_tierbacktrim.location = (0.0, 1.93, 0.43)
ob_tierlefttrim.parent = ob_t6sawmill
ob_tierlefttrim.location = (-1.93, 0.0, 0.43)
ob_tierrighttrim.parent = ob_t6sawmill
ob_tierrighttrim.location = (1.93, 0.0, 0.43)
ob_tieremblem.parent = ob_t6sawmill
ob_tieremblem.location = (0.0, -1.78, 1.05)
ob_tieremblem.rotation_euler = (1.571, 0.0, 0.0)

# ---- collection membership
scene.collection.objects.link(ob_t6sawmill)
scene.collection.objects.link(ob_footprintbase)
scene.collection.objects.link(ob_tabletop)
scene.collection.objects.link(ob_tableleg)
scene.collection.objects.link(ob_tableleg_001)
scene.collection.objects.link(ob_tableleg_002)
scene.collection.objects.link(ob_tableleg_003)
scene.collection.objects.link(ob_leftrail)
scene.collection.objects.link(ob_rightrail)
scene.collection.objects.link(ob_sawblade)
scene.collection.objects.link(ob_bladehub)
scene.collection.objects.link(ob_inputloga)
scene.collection.objects.link(ob_inputlogb)
scene.collection.objects.link(ob_outputplank)
scene.collection.objects.link(ob_outputplank_001)
scene.collection.objects.link(ob_outputplank_002)
scene.collection.objects.link(ob_tierfronttrim)
scene.collection.objects.link(ob_tierbacktrim)
scene.collection.objects.link(ob_tierlefttrim)
scene.collection.objects.link(ob_tierrighttrim)
scene.collection.objects.link(ob_tieremblem)

# ---- scene / render settings (as saved in the file)
scene.frame_start = 1; scene.frame_end = 250; scene.frame_set(1)
scene.render.engine = 'BLENDER_EEVEE_NEXT'
scene.render.bake_bias = 0.0
scene.render.bake_samples = 0
scene.cycles.sampling_pattern = 'TABULATED_SOBOL'
scene.eevee.use_volume_custom_range = False
bpy.context.view_layer.update()

# ---- added for rendering (the .blend has no active camera and no usable light): camera, sun
cam_auto = bpy.data.cameras.new('AutoCamera')
cam_auto.lens = 50.0
cam_auto.sensor_width = 36.0
cam_auto.clip_end = 1000.0
ob_auto_camera = bpy.data.objects.new('AutoCamera', cam_auto)
scene.collection.objects.link(ob_auto_camera)
ob_auto_camera.location = (5.40436, -6.48523, 5.15349)
ob_auto_camera.rotation_euler = (1.09748, -7.21219e-08, 0.694738)
scene.camera = ob_auto_camera
light_auto_sun = bpy.data.lights.new('AutoSun', 'SUN')
light_auto_sun.energy = 3.0
light_auto_sun.angle = 0.0523599
ob_auto_sun = bpy.data.objects.new('AutoSun', light_auto_sun)
scene.collection.objects.link(ob_auto_sun)
ob_auto_sun.rotation_euler = (0.872665, 0.174533, 0.523599)
bpy.context.view_layer.update()
